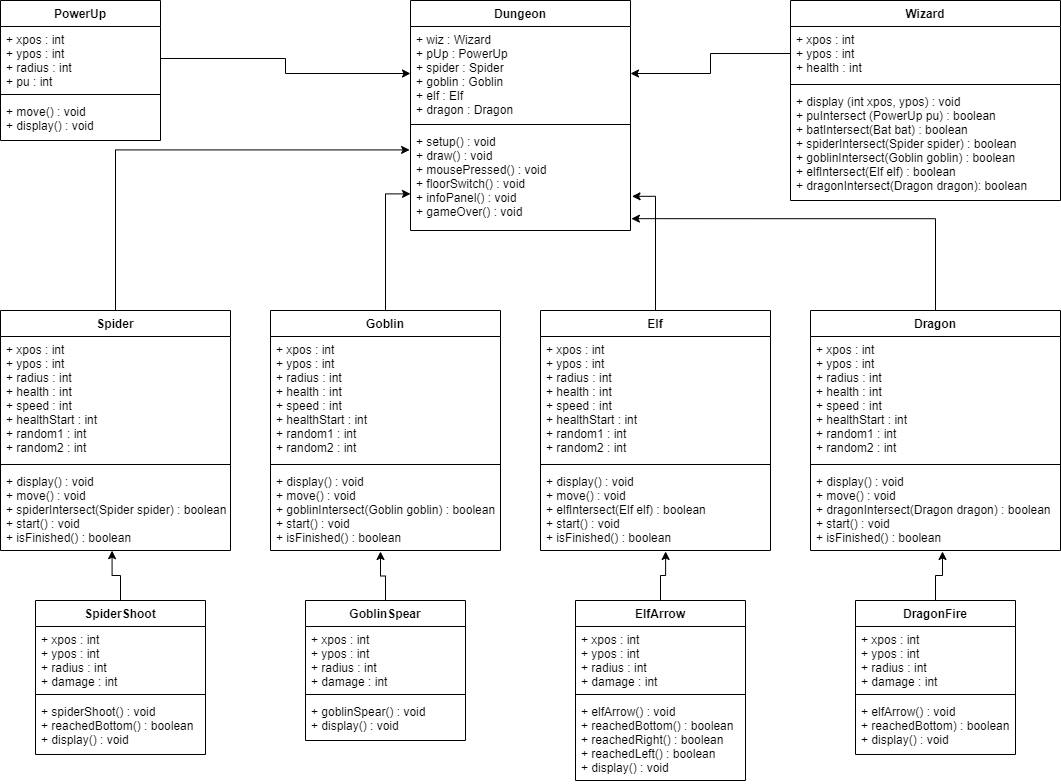

The diagram above was exported from draw.io. Its source (the exported page's mxGraphModel, read from the mxfile embedded in the PNG):
<mxGraphModel dx="1888" dy="548" grid="1" gridSize="10" guides="1" tooltips="1" connect="1" arrows="1" fold="1" page="1" pageScale="1" pageWidth="850" pageHeight="1100" math="0" shadow="0">
  <root>
    <mxCell id="0" />
    <mxCell id="1" parent="0" />
    <mxCell id="iXn9-YGFS6HhnvQ-yHhR-1" value="Dungeon" style="swimlane;fontStyle=1;align=center;verticalAlign=top;childLayout=stackLayout;horizontal=1;startSize=26;horizontalStack=0;resizeParent=1;resizeParentMax=0;resizeLast=0;collapsible=1;marginBottom=0;" parent="1" vertex="1">
      <mxGeometry x="280" y="280" width="220" height="230" as="geometry" />
    </mxCell>
    <mxCell id="iXn9-YGFS6HhnvQ-yHhR-2" value="+ wiz : Wizard&#10;+ pUp : PowerUp&#10;+ spider : Spider&#10;+ goblin : Goblin&#10;+ elf : Elf&#10;+ dragon : Dragon" style="text;strokeColor=none;fillColor=none;align=left;verticalAlign=top;spacingLeft=4;spacingRight=4;overflow=hidden;rotatable=0;points=[[0,0.5],[1,0.5]];portConstraint=eastwest;" parent="iXn9-YGFS6HhnvQ-yHhR-1" vertex="1">
      <mxGeometry y="26" width="220" height="94" as="geometry" />
    </mxCell>
    <mxCell id="iXn9-YGFS6HhnvQ-yHhR-3" value="" style="line;strokeWidth=1;fillColor=none;align=left;verticalAlign=middle;spacingTop=-1;spacingLeft=3;spacingRight=3;rotatable=0;labelPosition=right;points=[];portConstraint=eastwest;" parent="iXn9-YGFS6HhnvQ-yHhR-1" vertex="1">
      <mxGeometry y="120" width="220" height="8" as="geometry" />
    </mxCell>
    <mxCell id="iXn9-YGFS6HhnvQ-yHhR-4" value="+ setup() : void&#10;+ draw() : void&#10;+ mousePressed() : void&#10;+ floorSwitch() : void&#10;+ infoPanel() : void&#10;+ gameOver() : void" style="text;strokeColor=none;fillColor=none;align=left;verticalAlign=top;spacingLeft=4;spacingRight=4;overflow=hidden;rotatable=0;points=[[0,0.5],[1,0.5]];portConstraint=eastwest;" parent="iXn9-YGFS6HhnvQ-yHhR-1" vertex="1">
      <mxGeometry y="128" width="220" height="102" as="geometry" />
    </mxCell>
    <mxCell id="iXn9-YGFS6HhnvQ-yHhR-10" value="Wizard" style="swimlane;fontStyle=1;align=center;verticalAlign=top;childLayout=stackLayout;horizontal=1;startSize=26;horizontalStack=0;resizeParent=1;resizeParentMax=0;resizeLast=0;collapsible=1;marginBottom=0;" parent="1" vertex="1">
      <mxGeometry x="660" y="280" width="270" height="200" as="geometry" />
    </mxCell>
    <mxCell id="iXn9-YGFS6HhnvQ-yHhR-11" value="+ xpos : int&#10;+ ypos : int&#10;+ health : int" style="text;strokeColor=none;fillColor=none;align=left;verticalAlign=top;spacingLeft=4;spacingRight=4;overflow=hidden;rotatable=0;points=[[0,0.5],[1,0.5]];portConstraint=eastwest;" parent="iXn9-YGFS6HhnvQ-yHhR-10" vertex="1">
      <mxGeometry y="26" width="270" height="54" as="geometry" />
    </mxCell>
    <mxCell id="iXn9-YGFS6HhnvQ-yHhR-12" value="" style="line;strokeWidth=1;fillColor=none;align=left;verticalAlign=middle;spacingTop=-1;spacingLeft=3;spacingRight=3;rotatable=0;labelPosition=right;points=[];portConstraint=eastwest;" parent="iXn9-YGFS6HhnvQ-yHhR-10" vertex="1">
      <mxGeometry y="80" width="270" height="8" as="geometry" />
    </mxCell>
    <mxCell id="iXn9-YGFS6HhnvQ-yHhR-13" value="+ display (int xpos, ypos) : void&#10;+ puIntersect (PowerUp pu) : boolean&#10;+ batIntersect(Bat bat) : boolean&#10;+ spiderIntersect(Spider spider) : boolean&#10;+ goblinIntersect(Goblin goblin) : boolean&#10;+ elfIntersect(Elf elf) : boolean&#10;+ dragonIntersect(Dragon dragon): boolean" style="text;strokeColor=none;fillColor=none;align=left;verticalAlign=top;spacingLeft=4;spacingRight=4;overflow=hidden;rotatable=0;points=[[0,0.5],[1,0.5]];portConstraint=eastwest;" parent="iXn9-YGFS6HhnvQ-yHhR-10" vertex="1">
      <mxGeometry y="88" width="270" height="112" as="geometry" />
    </mxCell>
    <mxCell id="m2Rmrib8mFzP7sO75b07-12" style="edgeStyle=orthogonalEdgeStyle;rounded=0;orthogonalLoop=1;jettySize=auto;html=1;entryX=-0.004;entryY=0.21;entryDx=0;entryDy=0;entryPerimeter=0;" edge="1" parent="1" source="iXn9-YGFS6HhnvQ-yHhR-14" target="iXn9-YGFS6HhnvQ-yHhR-4">
      <mxGeometry relative="1" as="geometry" />
    </mxCell>
    <mxCell id="iXn9-YGFS6HhnvQ-yHhR-14" value="Spider" style="swimlane;fontStyle=1;align=center;verticalAlign=top;childLayout=stackLayout;horizontal=1;startSize=26;horizontalStack=0;resizeParent=1;resizeParentMax=0;resizeLast=0;collapsible=1;marginBottom=0;" parent="1" vertex="1">
      <mxGeometry x="-130" y="590" width="230" height="240" as="geometry" />
    </mxCell>
    <mxCell id="iXn9-YGFS6HhnvQ-yHhR-15" value="+ xpos : int&#10;+ ypos : int&#10;+ radius : int&#10;+ health : int&#10;+ speed : int&#10;+ healthStart : int&#10;+ random1 : int&#10;+ random2 : int" style="text;strokeColor=none;fillColor=none;align=left;verticalAlign=top;spacingLeft=4;spacingRight=4;overflow=hidden;rotatable=0;points=[[0,0.5],[1,0.5]];portConstraint=eastwest;" parent="iXn9-YGFS6HhnvQ-yHhR-14" vertex="1">
      <mxGeometry y="26" width="230" height="124" as="geometry" />
    </mxCell>
    <mxCell id="iXn9-YGFS6HhnvQ-yHhR-16" value="" style="line;strokeWidth=1;fillColor=none;align=left;verticalAlign=middle;spacingTop=-1;spacingLeft=3;spacingRight=3;rotatable=0;labelPosition=right;points=[];portConstraint=eastwest;" parent="iXn9-YGFS6HhnvQ-yHhR-14" vertex="1">
      <mxGeometry y="150" width="230" height="8" as="geometry" />
    </mxCell>
    <mxCell id="iXn9-YGFS6HhnvQ-yHhR-17" value="+ display() : void&#10;+ move() : void&#10;+ spiderIntersect(Spider spider) : boolean&#10;+ start() : void&#10;+ isFinished() : boolean" style="text;strokeColor=none;fillColor=none;align=left;verticalAlign=top;spacingLeft=4;spacingRight=4;overflow=hidden;rotatable=0;points=[[0,0.5],[1,0.5]];portConstraint=eastwest;" parent="iXn9-YGFS6HhnvQ-yHhR-14" vertex="1">
      <mxGeometry y="158" width="230" height="82" as="geometry" />
    </mxCell>
    <mxCell id="m2Rmrib8mFzP7sO75b07-16" style="edgeStyle=orthogonalEdgeStyle;rounded=0;orthogonalLoop=1;jettySize=auto;html=1;entryX=0.485;entryY=1.002;entryDx=0;entryDy=0;entryPerimeter=0;" edge="1" parent="1" source="iXn9-YGFS6HhnvQ-yHhR-19" target="iXn9-YGFS6HhnvQ-yHhR-17">
      <mxGeometry relative="1" as="geometry" />
    </mxCell>
    <mxCell id="iXn9-YGFS6HhnvQ-yHhR-19" value="SpiderShoot" style="swimlane;fontStyle=1;align=center;verticalAlign=top;childLayout=stackLayout;horizontal=1;startSize=26;horizontalStack=0;resizeParent=1;resizeParentMax=0;resizeLast=0;collapsible=1;marginBottom=0;" parent="1" vertex="1">
      <mxGeometry x="-95" y="880" width="170" height="154" as="geometry" />
    </mxCell>
    <mxCell id="iXn9-YGFS6HhnvQ-yHhR-20" value="+ xpos : int&#10;+ ypos : int&#10;+ radius : int&#10;+ damage : int" style="text;strokeColor=none;fillColor=none;align=left;verticalAlign=top;spacingLeft=4;spacingRight=4;overflow=hidden;rotatable=0;points=[[0,0.5],[1,0.5]];portConstraint=eastwest;" parent="iXn9-YGFS6HhnvQ-yHhR-19" vertex="1">
      <mxGeometry y="26" width="170" height="64" as="geometry" />
    </mxCell>
    <mxCell id="iXn9-YGFS6HhnvQ-yHhR-21" value="" style="line;strokeWidth=1;fillColor=none;align=left;verticalAlign=middle;spacingTop=-1;spacingLeft=3;spacingRight=3;rotatable=0;labelPosition=right;points=[];portConstraint=eastwest;" parent="iXn9-YGFS6HhnvQ-yHhR-19" vertex="1">
      <mxGeometry y="90" width="170" height="8" as="geometry" />
    </mxCell>
    <mxCell id="iXn9-YGFS6HhnvQ-yHhR-22" value="+ spiderShoot() : void&#10;+ reachedBottom() : boolean&#10;+ display() : void" style="text;strokeColor=none;fillColor=none;align=left;verticalAlign=top;spacingLeft=4;spacingRight=4;overflow=hidden;rotatable=0;points=[[0,0.5],[1,0.5]];portConstraint=eastwest;" parent="iXn9-YGFS6HhnvQ-yHhR-19" vertex="1">
      <mxGeometry y="98" width="170" height="56" as="geometry" />
    </mxCell>
    <mxCell id="m2Rmrib8mFzP7sO75b07-14" style="edgeStyle=orthogonalEdgeStyle;rounded=0;orthogonalLoop=1;jettySize=auto;html=1;entryX=1.007;entryY=0.665;entryDx=0;entryDy=0;entryPerimeter=0;" edge="1" parent="1" source="iXn9-YGFS6HhnvQ-yHhR-27" target="iXn9-YGFS6HhnvQ-yHhR-4">
      <mxGeometry relative="1" as="geometry" />
    </mxCell>
    <mxCell id="iXn9-YGFS6HhnvQ-yHhR-27" value="Elf" style="swimlane;fontStyle=1;align=center;verticalAlign=top;childLayout=stackLayout;horizontal=1;startSize=26;horizontalStack=0;resizeParent=1;resizeParentMax=0;resizeLast=0;collapsible=1;marginBottom=0;" parent="1" vertex="1">
      <mxGeometry x="410" y="590" width="230" height="240" as="geometry" />
    </mxCell>
    <mxCell id="iXn9-YGFS6HhnvQ-yHhR-28" value="+ xpos : int&#10;+ ypos : int&#10;+ radius : int&#10;+ health : int&#10;+ speed : int&#10;+ healthStart : int&#10;+ random1 : int&#10;+ random2 : int" style="text;strokeColor=none;fillColor=none;align=left;verticalAlign=top;spacingLeft=4;spacingRight=4;overflow=hidden;rotatable=0;points=[[0,0.5],[1,0.5]];portConstraint=eastwest;" parent="iXn9-YGFS6HhnvQ-yHhR-27" vertex="1">
      <mxGeometry y="26" width="230" height="124" as="geometry" />
    </mxCell>
    <mxCell id="iXn9-YGFS6HhnvQ-yHhR-29" value="" style="line;strokeWidth=1;fillColor=none;align=left;verticalAlign=middle;spacingTop=-1;spacingLeft=3;spacingRight=3;rotatable=0;labelPosition=right;points=[];portConstraint=eastwest;" parent="iXn9-YGFS6HhnvQ-yHhR-27" vertex="1">
      <mxGeometry y="150" width="230" height="8" as="geometry" />
    </mxCell>
    <mxCell id="iXn9-YGFS6HhnvQ-yHhR-30" value="+ display() : void&#10;+ move() : void&#10;+ elfIntersect(Elf elf) : boolean&#10;+ start() : void&#10;+ isFinished() : boolean" style="text;strokeColor=none;fillColor=none;align=left;verticalAlign=top;spacingLeft=4;spacingRight=4;overflow=hidden;rotatable=0;points=[[0,0.5],[1,0.5]];portConstraint=eastwest;" parent="iXn9-YGFS6HhnvQ-yHhR-27" vertex="1">
      <mxGeometry y="158" width="230" height="82" as="geometry" />
    </mxCell>
    <mxCell id="m2Rmrib8mFzP7sO75b07-19" style="edgeStyle=orthogonalEdgeStyle;rounded=0;orthogonalLoop=1;jettySize=auto;html=1;entryX=0.544;entryY=1.012;entryDx=0;entryDy=0;entryPerimeter=0;" edge="1" parent="1" source="iXn9-YGFS6HhnvQ-yHhR-31" target="iXn9-YGFS6HhnvQ-yHhR-30">
      <mxGeometry relative="1" as="geometry" />
    </mxCell>
    <mxCell id="iXn9-YGFS6HhnvQ-yHhR-31" value="ElfArrow" style="swimlane;fontStyle=1;align=center;verticalAlign=top;childLayout=stackLayout;horizontal=1;startSize=26;horizontalStack=0;resizeParent=1;resizeParentMax=0;resizeLast=0;collapsible=1;marginBottom=0;" parent="1" vertex="1">
      <mxGeometry x="445" y="880" width="170" height="180" as="geometry" />
    </mxCell>
    <mxCell id="iXn9-YGFS6HhnvQ-yHhR-32" value="+ xpos : int&#10;+ ypos : int&#10;+ radius : int&#10;+ damage : int" style="text;strokeColor=none;fillColor=none;align=left;verticalAlign=top;spacingLeft=4;spacingRight=4;overflow=hidden;rotatable=0;points=[[0,0.5],[1,0.5]];portConstraint=eastwest;" parent="iXn9-YGFS6HhnvQ-yHhR-31" vertex="1">
      <mxGeometry y="26" width="170" height="64" as="geometry" />
    </mxCell>
    <mxCell id="iXn9-YGFS6HhnvQ-yHhR-33" value="" style="line;strokeWidth=1;fillColor=none;align=left;verticalAlign=middle;spacingTop=-1;spacingLeft=3;spacingRight=3;rotatable=0;labelPosition=right;points=[];portConstraint=eastwest;" parent="iXn9-YGFS6HhnvQ-yHhR-31" vertex="1">
      <mxGeometry y="90" width="170" height="8" as="geometry" />
    </mxCell>
    <mxCell id="iXn9-YGFS6HhnvQ-yHhR-34" value="+ elfArrow() : void&#10;+ reachedBottom() : boolean&#10;+ reachedRight() : boolean&#10;+ reachedLeft() : boolean&#10;+ display() : void" style="text;strokeColor=none;fillColor=none;align=left;verticalAlign=top;spacingLeft=4;spacingRight=4;overflow=hidden;rotatable=0;points=[[0,0.5],[1,0.5]];portConstraint=eastwest;" parent="iXn9-YGFS6HhnvQ-yHhR-31" vertex="1">
      <mxGeometry y="98" width="170" height="82" as="geometry" />
    </mxCell>
    <mxCell id="m2Rmrib8mFzP7sO75b07-13" style="edgeStyle=orthogonalEdgeStyle;rounded=0;orthogonalLoop=1;jettySize=auto;html=1;entryX=0;entryY=0.641;entryDx=0;entryDy=0;entryPerimeter=0;" edge="1" parent="1" source="iXn9-YGFS6HhnvQ-yHhR-35" target="iXn9-YGFS6HhnvQ-yHhR-4">
      <mxGeometry relative="1" as="geometry" />
    </mxCell>
    <mxCell id="iXn9-YGFS6HhnvQ-yHhR-35" value="Goblin" style="swimlane;fontStyle=1;align=center;verticalAlign=top;childLayout=stackLayout;horizontal=1;startSize=26;horizontalStack=0;resizeParent=1;resizeParentMax=0;resizeLast=0;collapsible=1;marginBottom=0;" parent="1" vertex="1">
      <mxGeometry x="140" y="590" width="230" height="240" as="geometry" />
    </mxCell>
    <mxCell id="iXn9-YGFS6HhnvQ-yHhR-36" value="+ xpos : int&#10;+ ypos : int&#10;+ radius : int&#10;+ health : int&#10;+ speed : int&#10;+ healthStart : int&#10;+ random1 : int&#10;+ random2 : int" style="text;strokeColor=none;fillColor=none;align=left;verticalAlign=top;spacingLeft=4;spacingRight=4;overflow=hidden;rotatable=0;points=[[0,0.5],[1,0.5]];portConstraint=eastwest;" parent="iXn9-YGFS6HhnvQ-yHhR-35" vertex="1">
      <mxGeometry y="26" width="230" height="124" as="geometry" />
    </mxCell>
    <mxCell id="iXn9-YGFS6HhnvQ-yHhR-37" value="" style="line;strokeWidth=1;fillColor=none;align=left;verticalAlign=middle;spacingTop=-1;spacingLeft=3;spacingRight=3;rotatable=0;labelPosition=right;points=[];portConstraint=eastwest;" parent="iXn9-YGFS6HhnvQ-yHhR-35" vertex="1">
      <mxGeometry y="150" width="230" height="8" as="geometry" />
    </mxCell>
    <mxCell id="iXn9-YGFS6HhnvQ-yHhR-38" value="+ display() : void&#10;+ move() : void&#10;+ goblinIntersect(Goblin goblin) : boolean&#10;+ start() : void&#10;+ isFinished() : boolean" style="text;strokeColor=none;fillColor=none;align=left;verticalAlign=top;spacingLeft=4;spacingRight=4;overflow=hidden;rotatable=0;points=[[0,0.5],[1,0.5]];portConstraint=eastwest;" parent="iXn9-YGFS6HhnvQ-yHhR-35" vertex="1">
      <mxGeometry y="158" width="230" height="82" as="geometry" />
    </mxCell>
    <mxCell id="m2Rmrib8mFzP7sO75b07-18" style="edgeStyle=orthogonalEdgeStyle;rounded=0;orthogonalLoop=1;jettySize=auto;html=1;" edge="1" parent="1" source="iXn9-YGFS6HhnvQ-yHhR-39">
      <mxGeometry relative="1" as="geometry">
        <mxPoint x="250" y="831" as="targetPoint" />
      </mxGeometry>
    </mxCell>
    <mxCell id="iXn9-YGFS6HhnvQ-yHhR-39" value="GoblinSpear" style="swimlane;fontStyle=1;align=center;verticalAlign=top;childLayout=stackLayout;horizontal=1;startSize=26;horizontalStack=0;resizeParent=1;resizeParentMax=0;resizeLast=0;collapsible=1;marginBottom=0;" parent="1" vertex="1">
      <mxGeometry x="175" y="880" width="160" height="140" as="geometry" />
    </mxCell>
    <mxCell id="iXn9-YGFS6HhnvQ-yHhR-40" value="+ xpos : int&#10;+ ypos : int&#10;+ radius : int&#10;+ damage : int" style="text;strokeColor=none;fillColor=none;align=left;verticalAlign=top;spacingLeft=4;spacingRight=4;overflow=hidden;rotatable=0;points=[[0,0.5],[1,0.5]];portConstraint=eastwest;" parent="iXn9-YGFS6HhnvQ-yHhR-39" vertex="1">
      <mxGeometry y="26" width="160" height="64" as="geometry" />
    </mxCell>
    <mxCell id="iXn9-YGFS6HhnvQ-yHhR-41" value="" style="line;strokeWidth=1;fillColor=none;align=left;verticalAlign=middle;spacingTop=-1;spacingLeft=3;spacingRight=3;rotatable=0;labelPosition=right;points=[];portConstraint=eastwest;" parent="iXn9-YGFS6HhnvQ-yHhR-39" vertex="1">
      <mxGeometry y="90" width="160" height="8" as="geometry" />
    </mxCell>
    <mxCell id="iXn9-YGFS6HhnvQ-yHhR-42" value="+ goblinSpear() : void&#10;+ display() : void" style="text;strokeColor=none;fillColor=none;align=left;verticalAlign=top;spacingLeft=4;spacingRight=4;overflow=hidden;rotatable=0;points=[[0,0.5],[1,0.5]];portConstraint=eastwest;" parent="iXn9-YGFS6HhnvQ-yHhR-39" vertex="1">
      <mxGeometry y="98" width="160" height="42" as="geometry" />
    </mxCell>
    <mxCell id="m2Rmrib8mFzP7sO75b07-15" style="edgeStyle=orthogonalEdgeStyle;rounded=0;orthogonalLoop=1;jettySize=auto;html=1;entryX=1.004;entryY=0.884;entryDx=0;entryDy=0;entryPerimeter=0;" edge="1" parent="1" source="iXn9-YGFS6HhnvQ-yHhR-43" target="iXn9-YGFS6HhnvQ-yHhR-4">
      <mxGeometry relative="1" as="geometry" />
    </mxCell>
    <mxCell id="iXn9-YGFS6HhnvQ-yHhR-43" value="Dragon" style="swimlane;fontStyle=1;align=center;verticalAlign=top;childLayout=stackLayout;horizontal=1;startSize=26;horizontalStack=0;resizeParent=1;resizeParentMax=0;resizeLast=0;collapsible=1;marginBottom=0;" parent="1" vertex="1">
      <mxGeometry x="680" y="590" width="250" height="240" as="geometry" />
    </mxCell>
    <mxCell id="iXn9-YGFS6HhnvQ-yHhR-44" value="+ xpos : int&#10;+ ypos : int&#10;+ radius : int&#10;+ health : int&#10;+ speed : int&#10;+ healthStart : int&#10;+ random1 : int&#10;+ random2 : int" style="text;strokeColor=none;fillColor=none;align=left;verticalAlign=top;spacingLeft=4;spacingRight=4;overflow=hidden;rotatable=0;points=[[0,0.5],[1,0.5]];portConstraint=eastwest;" parent="iXn9-YGFS6HhnvQ-yHhR-43" vertex="1">
      <mxGeometry y="26" width="250" height="124" as="geometry" />
    </mxCell>
    <mxCell id="iXn9-YGFS6HhnvQ-yHhR-45" value="" style="line;strokeWidth=1;fillColor=none;align=left;verticalAlign=middle;spacingTop=-1;spacingLeft=3;spacingRight=3;rotatable=0;labelPosition=right;points=[];portConstraint=eastwest;" parent="iXn9-YGFS6HhnvQ-yHhR-43" vertex="1">
      <mxGeometry y="150" width="250" height="8" as="geometry" />
    </mxCell>
    <mxCell id="iXn9-YGFS6HhnvQ-yHhR-46" value="+ display() : void&#10;+ move() : void&#10;+ dragonIntersect(Dragon dragon) : boolean&#10;+ start() : void&#10;+ isFinished() : boolean" style="text;strokeColor=none;fillColor=none;align=left;verticalAlign=top;spacingLeft=4;spacingRight=4;overflow=hidden;rotatable=0;points=[[0,0.5],[1,0.5]];portConstraint=eastwest;" parent="iXn9-YGFS6HhnvQ-yHhR-43" vertex="1">
      <mxGeometry y="158" width="250" height="82" as="geometry" />
    </mxCell>
    <mxCell id="m2Rmrib8mFzP7sO75b07-20" style="edgeStyle=orthogonalEdgeStyle;rounded=0;orthogonalLoop=1;jettySize=auto;html=1;entryX=0.528;entryY=1.012;entryDx=0;entryDy=0;entryPerimeter=0;" edge="1" parent="1" source="iXn9-YGFS6HhnvQ-yHhR-47" target="iXn9-YGFS6HhnvQ-yHhR-46">
      <mxGeometry relative="1" as="geometry" />
    </mxCell>
    <mxCell id="iXn9-YGFS6HhnvQ-yHhR-47" value="DragonFire" style="swimlane;fontStyle=1;align=center;verticalAlign=top;childLayout=stackLayout;horizontal=1;startSize=26;horizontalStack=0;resizeParent=1;resizeParentMax=0;resizeLast=0;collapsible=1;marginBottom=0;" parent="1" vertex="1">
      <mxGeometry x="725" y="880" width="160" height="154" as="geometry" />
    </mxCell>
    <mxCell id="iXn9-YGFS6HhnvQ-yHhR-48" value="+ xpos : int&#10;+ ypos : int&#10;+ radius : int&#10;+ damage : int" style="text;strokeColor=none;fillColor=none;align=left;verticalAlign=top;spacingLeft=4;spacingRight=4;overflow=hidden;rotatable=0;points=[[0,0.5],[1,0.5]];portConstraint=eastwest;" parent="iXn9-YGFS6HhnvQ-yHhR-47" vertex="1">
      <mxGeometry y="26" width="160" height="64" as="geometry" />
    </mxCell>
    <mxCell id="iXn9-YGFS6HhnvQ-yHhR-49" value="" style="line;strokeWidth=1;fillColor=none;align=left;verticalAlign=middle;spacingTop=-1;spacingLeft=3;spacingRight=3;rotatable=0;labelPosition=right;points=[];portConstraint=eastwest;" parent="iXn9-YGFS6HhnvQ-yHhR-47" vertex="1">
      <mxGeometry y="90" width="160" height="8" as="geometry" />
    </mxCell>
    <mxCell id="iXn9-YGFS6HhnvQ-yHhR-50" value="+ elfArrow() : void&#10;+ reachedBottom) : boolean&#10;+ display() : void" style="text;strokeColor=none;fillColor=none;align=left;verticalAlign=top;spacingLeft=4;spacingRight=4;overflow=hidden;rotatable=0;points=[[0,0.5],[1,0.5]];portConstraint=eastwest;" parent="iXn9-YGFS6HhnvQ-yHhR-47" vertex="1">
      <mxGeometry y="98" width="160" height="56" as="geometry" />
    </mxCell>
    <mxCell id="9Zsf9p04m0_ZY_L177NF-1" value="PowerUp" style="swimlane;fontStyle=1;align=center;verticalAlign=top;childLayout=stackLayout;horizontal=1;startSize=26;horizontalStack=0;resizeParent=1;resizeParentMax=0;resizeLast=0;collapsible=1;marginBottom=0;" parent="1" vertex="1">
      <mxGeometry x="-130" y="280" width="160" height="140" as="geometry" />
    </mxCell>
    <mxCell id="9Zsf9p04m0_ZY_L177NF-2" value="+ xpos : int&#10;+ ypos : int&#10;+ radius : int&#10;+ pu : int" style="text;strokeColor=none;fillColor=none;align=left;verticalAlign=top;spacingLeft=4;spacingRight=4;overflow=hidden;rotatable=0;points=[[0,0.5],[1,0.5]];portConstraint=eastwest;" parent="9Zsf9p04m0_ZY_L177NF-1" vertex="1">
      <mxGeometry y="26" width="160" height="64" as="geometry" />
    </mxCell>
    <mxCell id="9Zsf9p04m0_ZY_L177NF-3" value="" style="line;strokeWidth=1;fillColor=none;align=left;verticalAlign=middle;spacingTop=-1;spacingLeft=3;spacingRight=3;rotatable=0;labelPosition=right;points=[];portConstraint=eastwest;" parent="9Zsf9p04m0_ZY_L177NF-1" vertex="1">
      <mxGeometry y="90" width="160" height="8" as="geometry" />
    </mxCell>
    <mxCell id="9Zsf9p04m0_ZY_L177NF-4" value="+ move() : void&#10;+ display() : void" style="text;strokeColor=none;fillColor=none;align=left;verticalAlign=top;spacingLeft=4;spacingRight=4;overflow=hidden;rotatable=0;points=[[0,0.5],[1,0.5]];portConstraint=eastwest;" parent="9Zsf9p04m0_ZY_L177NF-1" vertex="1">
      <mxGeometry y="98" width="160" height="42" as="geometry" />
    </mxCell>
    <mxCell id="m2Rmrib8mFzP7sO75b07-10" style="edgeStyle=orthogonalEdgeStyle;rounded=0;orthogonalLoop=1;jettySize=auto;html=1;" edge="1" parent="1" source="9Zsf9p04m0_ZY_L177NF-2" target="iXn9-YGFS6HhnvQ-yHhR-2">
      <mxGeometry relative="1" as="geometry" />
    </mxCell>
    <mxCell id="m2Rmrib8mFzP7sO75b07-11" style="edgeStyle=orthogonalEdgeStyle;rounded=0;orthogonalLoop=1;jettySize=auto;html=1;entryX=1;entryY=0.5;entryDx=0;entryDy=0;" edge="1" parent="1" source="iXn9-YGFS6HhnvQ-yHhR-11" target="iXn9-YGFS6HhnvQ-yHhR-2">
      <mxGeometry relative="1" as="geometry" />
    </mxCell>
  </root>
</mxGraphModel>